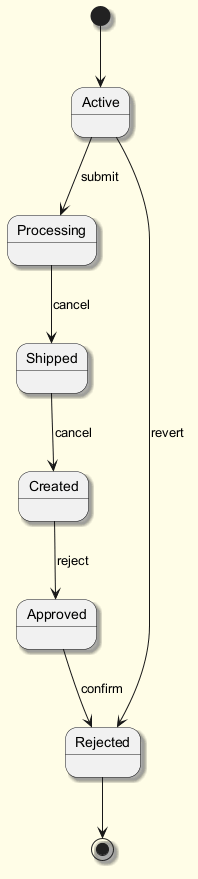

The diagram above was rendered by PlantUML. Its source (embedded in the PNG):
@startuml
skinparam backgroundColor #FFFDE7
skinparam classBackgroundColor #FFF9C4
skinparam classBorderColor #F57F17
skinparam shadowing true
[*] --> Active
Active --> Processing : submit
Processing --> Shipped : cancel
Shipped --> Created : cancel
Created --> Approved : reject
Approved --> Rejected : confirm
Active --> Rejected : revert
Rejected --> [*]
@enduml